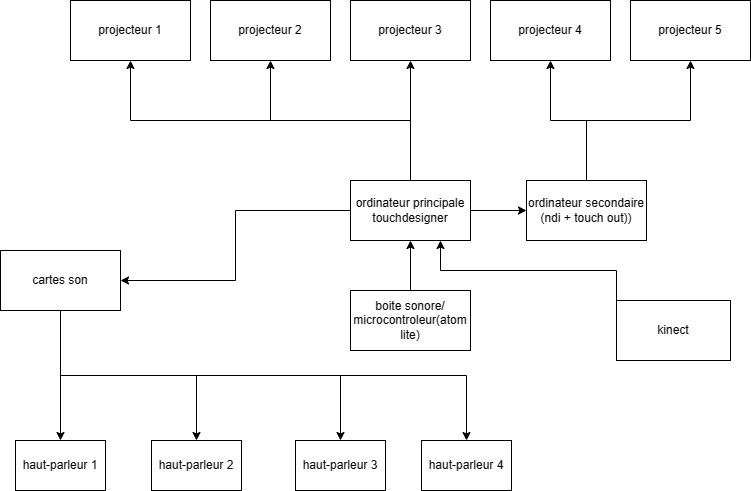

The diagram above was exported from draw.io. Its source (the exported page's mxGraphModel, read from the mxfile embedded in the PNG):
<mxGraphModel dx="1386" dy="793" grid="1" gridSize="10" guides="1" tooltips="1" connect="1" arrows="1" fold="1" page="1" pageScale="1" pageWidth="827" pageHeight="1169" math="0" shadow="0">
  <root>
    <mxCell id="0" />
    <mxCell id="1" parent="0" />
    <mxCell id="uYmo5zUABX4NK3p3v5p3-9" style="edgeStyle=orthogonalEdgeStyle;rounded=0;orthogonalLoop=1;jettySize=auto;html=1;exitX=0.5;exitY=0;exitDx=0;exitDy=0;entryX=0.5;entryY=1;entryDx=0;entryDy=0;" parent="1" source="uYmo5zUABX4NK3p3v5p3-1" target="uYmo5zUABX4NK3p3v5p3-5" edge="1">
      <mxGeometry relative="1" as="geometry" />
    </mxCell>
    <mxCell id="uYmo5zUABX4NK3p3v5p3-10" style="edgeStyle=orthogonalEdgeStyle;rounded=0;orthogonalLoop=1;jettySize=auto;html=1;exitX=0.5;exitY=0;exitDx=0;exitDy=0;entryX=0.5;entryY=1;entryDx=0;entryDy=0;" parent="1" source="uYmo5zUABX4NK3p3v5p3-1" target="uYmo5zUABX4NK3p3v5p3-6" edge="1">
      <mxGeometry relative="1" as="geometry" />
    </mxCell>
    <mxCell id="uYmo5zUABX4NK3p3v5p3-11" style="edgeStyle=orthogonalEdgeStyle;rounded=0;orthogonalLoop=1;jettySize=auto;html=1;exitX=0.5;exitY=0;exitDx=0;exitDy=0;entryX=0.5;entryY=1;entryDx=0;entryDy=0;" parent="1" source="uYmo5zUABX4NK3p3v5p3-1" target="uYmo5zUABX4NK3p3v5p3-7" edge="1">
      <mxGeometry relative="1" as="geometry" />
    </mxCell>
    <mxCell id="uYmo5zUABX4NK3p3v5p3-14" style="edgeStyle=orthogonalEdgeStyle;rounded=0;orthogonalLoop=1;jettySize=auto;html=1;exitX=0;exitY=0.5;exitDx=0;exitDy=0;entryX=1;entryY=0.5;entryDx=0;entryDy=0;" parent="1" source="uYmo5zUABX4NK3p3v5p3-1" target="uYmo5zUABX4NK3p3v5p3-12" edge="1">
      <mxGeometry relative="1" as="geometry" />
    </mxCell>
    <mxCell id="SBdrulayhRZmRjLdFpNM-9" style="edgeStyle=orthogonalEdgeStyle;rounded=0;orthogonalLoop=1;jettySize=auto;html=1;exitX=1;exitY=0.5;exitDx=0;exitDy=0;entryX=0;entryY=0.5;entryDx=0;entryDy=0;" edge="1" parent="1" source="uYmo5zUABX4NK3p3v5p3-1" target="SBdrulayhRZmRjLdFpNM-7">
      <mxGeometry relative="1" as="geometry" />
    </mxCell>
    <mxCell id="uYmo5zUABX4NK3p3v5p3-1" value="ordinateur principale&lt;br&gt;touchdesigner" style="rounded=0;whiteSpace=wrap;html=1;" parent="1" vertex="1">
      <mxGeometry x="374" y="510" width="120" height="60" as="geometry" />
    </mxCell>
    <mxCell id="uYmo5zUABX4NK3p3v5p3-2" value="projecteur 5" style="whiteSpace=wrap;html=1;" parent="1" vertex="1">
      <mxGeometry x="654" y="330" width="120" height="60" as="geometry" />
    </mxCell>
    <mxCell id="uYmo5zUABX4NK3p3v5p3-4" value="projecteur 4" style="whiteSpace=wrap;html=1;" parent="1" vertex="1">
      <mxGeometry x="514" y="330" width="120" height="60" as="geometry" />
    </mxCell>
    <mxCell id="uYmo5zUABX4NK3p3v5p3-5" value="projecteur 3" style="whiteSpace=wrap;html=1;" parent="1" vertex="1">
      <mxGeometry x="374" y="330" width="120" height="60" as="geometry" />
    </mxCell>
    <mxCell id="uYmo5zUABX4NK3p3v5p3-6" value="projecteur 2" style="whiteSpace=wrap;html=1;" parent="1" vertex="1">
      <mxGeometry x="234" y="330" width="120" height="60" as="geometry" />
    </mxCell>
    <mxCell id="uYmo5zUABX4NK3p3v5p3-7" value="projecteur 1" style="whiteSpace=wrap;html=1;" parent="1" vertex="1">
      <mxGeometry x="94" y="330" width="120" height="60" as="geometry" />
    </mxCell>
    <mxCell id="SBdrulayhRZmRjLdFpNM-3" style="edgeStyle=orthogonalEdgeStyle;rounded=0;orthogonalLoop=1;jettySize=auto;html=1;exitX=0.5;exitY=1;exitDx=0;exitDy=0;" edge="1" parent="1" source="uYmo5zUABX4NK3p3v5p3-12" target="uYmo5zUABX4NK3p3v5p3-15">
      <mxGeometry relative="1" as="geometry" />
    </mxCell>
    <mxCell id="SBdrulayhRZmRjLdFpNM-4" style="edgeStyle=orthogonalEdgeStyle;rounded=0;orthogonalLoop=1;jettySize=auto;html=1;exitX=0.5;exitY=1;exitDx=0;exitDy=0;entryX=0.5;entryY=0;entryDx=0;entryDy=0;" edge="1" parent="1" source="uYmo5zUABX4NK3p3v5p3-12" target="uYmo5zUABX4NK3p3v5p3-17">
      <mxGeometry relative="1" as="geometry" />
    </mxCell>
    <mxCell id="SBdrulayhRZmRjLdFpNM-5" style="edgeStyle=orthogonalEdgeStyle;rounded=0;orthogonalLoop=1;jettySize=auto;html=1;exitX=0.5;exitY=1;exitDx=0;exitDy=0;" edge="1" parent="1" source="uYmo5zUABX4NK3p3v5p3-12" target="uYmo5zUABX4NK3p3v5p3-18">
      <mxGeometry relative="1" as="geometry" />
    </mxCell>
    <mxCell id="SBdrulayhRZmRjLdFpNM-6" style="edgeStyle=orthogonalEdgeStyle;rounded=0;orthogonalLoop=1;jettySize=auto;html=1;exitX=0.5;exitY=1;exitDx=0;exitDy=0;" edge="1" parent="1" source="uYmo5zUABX4NK3p3v5p3-12" target="uYmo5zUABX4NK3p3v5p3-19">
      <mxGeometry relative="1" as="geometry" />
    </mxCell>
    <mxCell id="uYmo5zUABX4NK3p3v5p3-12" value="cartes son" style="whiteSpace=wrap;html=1;" parent="1" vertex="1">
      <mxGeometry x="24" y="580" width="120" height="60" as="geometry" />
    </mxCell>
    <mxCell id="uYmo5zUABX4NK3p3v5p3-17" value="haut-parleur 2" style="whiteSpace=wrap;html=1;" parent="1" vertex="1">
      <mxGeometry x="175" y="770" width="90" height="50" as="geometry" />
    </mxCell>
    <mxCell id="uYmo5zUABX4NK3p3v5p3-18" value="haut-parleur 3" style="whiteSpace=wrap;html=1;" parent="1" vertex="1">
      <mxGeometry x="319" y="770" width="90" height="50" as="geometry" />
    </mxCell>
    <mxCell id="uYmo5zUABX4NK3p3v5p3-19" value="haut-parleur 4" style="whiteSpace=wrap;html=1;" parent="1" vertex="1">
      <mxGeometry x="445" y="770" width="90" height="50" as="geometry" />
    </mxCell>
    <mxCell id="SBdrulayhRZmRjLdFpNM-13" style="edgeStyle=orthogonalEdgeStyle;rounded=0;orthogonalLoop=1;jettySize=auto;html=1;exitX=0;exitY=0.5;exitDx=0;exitDy=0;entryX=0.75;entryY=1;entryDx=0;entryDy=0;" edge="1" parent="1" source="uYmo5zUABX4NK3p3v5p3-26" target="uYmo5zUABX4NK3p3v5p3-1">
      <mxGeometry relative="1" as="geometry">
        <Array as="points">
          <mxPoint x="640" y="600" />
          <mxPoint x="464" y="600" />
        </Array>
      </mxGeometry>
    </mxCell>
    <mxCell id="uYmo5zUABX4NK3p3v5p3-26" value="kinect" style="whiteSpace=wrap;html=1;" parent="1" vertex="1">
      <mxGeometry x="640" y="630" width="114" height="60" as="geometry" />
    </mxCell>
    <mxCell id="uYmo5zUABX4NK3p3v5p3-29" style="edgeStyle=orthogonalEdgeStyle;rounded=0;orthogonalLoop=1;jettySize=auto;html=1;exitX=0.5;exitY=0;exitDx=0;exitDy=0;entryX=0.5;entryY=1;entryDx=0;entryDy=0;" parent="1" source="uYmo5zUABX4NK3p3v5p3-28" target="uYmo5zUABX4NK3p3v5p3-1" edge="1">
      <mxGeometry relative="1" as="geometry" />
    </mxCell>
    <mxCell id="uYmo5zUABX4NK3p3v5p3-28" value="boite sonore/ microcontroleur(atom lite)" style="whiteSpace=wrap;html=1;" parent="1" vertex="1">
      <mxGeometry x="374" y="620" width="120" height="60" as="geometry" />
    </mxCell>
    <mxCell id="uYmo5zUABX4NK3p3v5p3-15" value="haut-parleur 1" style="whiteSpace=wrap;html=1;" parent="1" vertex="1">
      <mxGeometry x="39" y="770" width="90" height="50" as="geometry" />
    </mxCell>
    <mxCell id="SBdrulayhRZmRjLdFpNM-10" style="edgeStyle=orthogonalEdgeStyle;rounded=0;orthogonalLoop=1;jettySize=auto;html=1;exitX=0.5;exitY=0;exitDx=0;exitDy=0;entryX=0.5;entryY=1;entryDx=0;entryDy=0;" edge="1" parent="1" source="SBdrulayhRZmRjLdFpNM-7" target="uYmo5zUABX4NK3p3v5p3-4">
      <mxGeometry relative="1" as="geometry" />
    </mxCell>
    <mxCell id="SBdrulayhRZmRjLdFpNM-11" style="edgeStyle=orthogonalEdgeStyle;rounded=0;orthogonalLoop=1;jettySize=auto;html=1;exitX=0.5;exitY=0;exitDx=0;exitDy=0;entryX=0.5;entryY=1;entryDx=0;entryDy=0;" edge="1" parent="1" source="SBdrulayhRZmRjLdFpNM-7" target="uYmo5zUABX4NK3p3v5p3-2">
      <mxGeometry relative="1" as="geometry" />
    </mxCell>
    <mxCell id="SBdrulayhRZmRjLdFpNM-7" value="ordinateur secondaire&lt;br&gt;(ndi + touch out))" style="rounded=0;whiteSpace=wrap;html=1;" vertex="1" parent="1">
      <mxGeometry x="550" y="510" width="120" height="60" as="geometry" />
    </mxCell>
  </root>
</mxGraphModel>